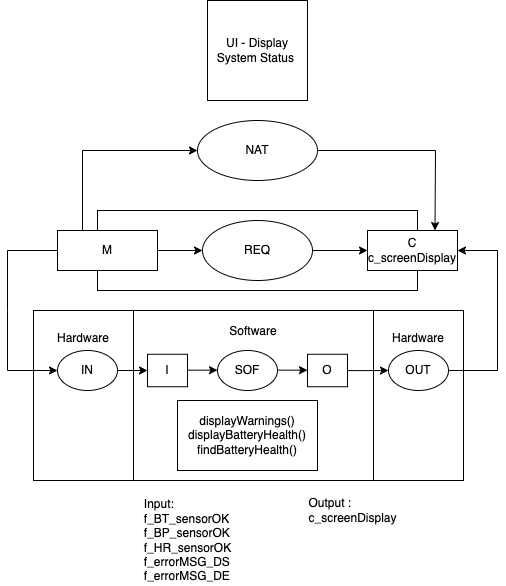

The diagram above was exported from draw.io. Its source (the exported page's mxGraphModel, read from the mxfile embedded in the PNG):
<mxGraphModel dx="1426" dy="737" grid="1" gridSize="10" guides="1" tooltips="1" connect="1" arrows="1" fold="1" page="1" pageScale="1" pageWidth="827" pageHeight="1169" math="0" shadow="0">
  <root>
    <mxCell id="0" />
    <mxCell id="1" parent="0" />
    <mxCell id="2" value="Hardware&lt;br&gt;&lt;br&gt;&lt;br&gt;&lt;br&gt;&lt;br&gt;&lt;br&gt;&lt;br&gt;&lt;br&gt;&lt;br&gt;" style="rounded=0;whiteSpace=wrap;html=1;" vertex="1" parent="1">
      <mxGeometry x="566" y="630" width="90" height="170" as="geometry" />
    </mxCell>
    <mxCell id="3" value="Hardware&lt;br&gt;&lt;br&gt;&lt;br&gt;&lt;br&gt;&lt;br&gt;&lt;br&gt;&lt;br&gt;&lt;br&gt;&lt;br&gt;" style="rounded=0;whiteSpace=wrap;html=1;" vertex="1" parent="1">
      <mxGeometry x="226" y="630" width="100" height="170" as="geometry" />
    </mxCell>
    <mxCell id="4" value="Software&lt;br&gt;&lt;br&gt;&lt;br&gt;&lt;br&gt;&lt;br&gt;&lt;br&gt;&lt;br&gt;&lt;br&gt;&lt;br&gt;&lt;br&gt;" style="rounded=0;whiteSpace=wrap;html=1;" vertex="1" parent="1">
      <mxGeometry x="326" y="630" width="240" height="170" as="geometry" />
    </mxCell>
    <mxCell id="5" value="NAT&lt;br&gt;" style="ellipse;whiteSpace=wrap;html=1;" vertex="1" parent="1">
      <mxGeometry x="390" y="440" width="120" height="60" as="geometry" />
    </mxCell>
    <mxCell id="6" value="" style="rounded=0;whiteSpace=wrap;html=1;" vertex="1" parent="1">
      <mxGeometry x="290" y="530" width="320" height="80" as="geometry" />
    </mxCell>
    <mxCell id="7" value="M" style="rounded=0;whiteSpace=wrap;html=1;" vertex="1" parent="1">
      <mxGeometry x="250" y="550" width="100" height="40" as="geometry" />
    </mxCell>
    <mxCell id="8" value="REQ" style="ellipse;whiteSpace=wrap;html=1;" vertex="1" parent="1">
      <mxGeometry x="395" y="540" width="110" height="60" as="geometry" />
    </mxCell>
    <mxCell id="9" value="C&lt;br&gt;c_screenDisplay" style="rounded=0;whiteSpace=wrap;html=1;" vertex="1" parent="1">
      <mxGeometry x="560" y="550" width="90" height="40" as="geometry" />
    </mxCell>
    <mxCell id="10" value="" style="endArrow=classic;html=1;rounded=0;exitX=1;exitY=0.5;exitDx=0;exitDy=0;entryX=0;entryY=0.5;entryDx=0;entryDy=0;" edge="1" source="7" target="8" parent="1">
      <mxGeometry width="50" height="50" relative="1" as="geometry">
        <mxPoint x="450" y="710" as="sourcePoint" />
        <mxPoint x="500" y="660" as="targetPoint" />
      </mxGeometry>
    </mxCell>
    <mxCell id="11" value="" style="endArrow=classic;html=1;rounded=0;exitX=1;exitY=0.5;exitDx=0;exitDy=0;entryX=0;entryY=0.5;entryDx=0;entryDy=0;" edge="1" source="8" target="9" parent="1">
      <mxGeometry width="50" height="50" relative="1" as="geometry">
        <mxPoint x="450" y="710" as="sourcePoint" />
        <mxPoint x="500" y="660" as="targetPoint" />
      </mxGeometry>
    </mxCell>
    <mxCell id="12" value="" style="endArrow=classic;html=1;rounded=0;exitX=0;exitY=0.5;exitDx=0;exitDy=0;" edge="1" source="7" parent="1">
      <mxGeometry width="50" height="50" relative="1" as="geometry">
        <mxPoint x="320" y="670" as="sourcePoint" />
        <mxPoint x="250" y="690" as="targetPoint" />
        <Array as="points">
          <mxPoint x="200" y="570" />
          <mxPoint x="200" y="630" />
          <mxPoint x="200" y="690" />
        </Array>
      </mxGeometry>
    </mxCell>
    <mxCell id="13" value="IN" style="ellipse;whiteSpace=wrap;html=1;" vertex="1" parent="1">
      <mxGeometry x="250" y="670" width="60" height="40" as="geometry" />
    </mxCell>
    <mxCell id="14" value="" style="endArrow=classic;html=1;rounded=0;exitX=1;exitY=0.5;exitDx=0;exitDy=0;" edge="1" source="13" target="15" parent="1">
      <mxGeometry width="50" height="50" relative="1" as="geometry">
        <mxPoint x="450" y="680" as="sourcePoint" />
        <mxPoint x="370" y="695" as="targetPoint" />
      </mxGeometry>
    </mxCell>
    <mxCell id="15" value="I" style="rounded=0;whiteSpace=wrap;html=1;" vertex="1" parent="1">
      <mxGeometry x="340" y="673.75" width="40" height="32.5" as="geometry" />
    </mxCell>
    <mxCell id="16" value="SOF" style="ellipse;whiteSpace=wrap;html=1;" vertex="1" parent="1">
      <mxGeometry x="410" y="670" width="60" height="40" as="geometry" />
    </mxCell>
    <mxCell id="17" value="OUT" style="ellipse;whiteSpace=wrap;html=1;" vertex="1" parent="1">
      <mxGeometry x="581" y="670" width="60" height="40" as="geometry" />
    </mxCell>
    <mxCell id="18" value="" style="edgeStyle=orthogonalEdgeStyle;rounded=0;orthogonalLoop=1;jettySize=auto;html=1;" edge="1" source="19" target="17" parent="1">
      <mxGeometry relative="1" as="geometry" />
    </mxCell>
    <mxCell id="19" value="O" style="rounded=0;whiteSpace=wrap;html=1;" vertex="1" parent="1">
      <mxGeometry x="500" y="673.75" width="40" height="32.5" as="geometry" />
    </mxCell>
    <mxCell id="20" value="" style="endArrow=classic;html=1;rounded=0;exitX=1;exitY=0.5;exitDx=0;exitDy=0;" edge="1" parent="1">
      <mxGeometry width="50" height="50" relative="1" as="geometry">
        <mxPoint x="380" y="689.6600000000003" as="sourcePoint" />
        <mxPoint x="410" y="689.6600000000003" as="targetPoint" />
      </mxGeometry>
    </mxCell>
    <mxCell id="21" value="" style="endArrow=classic;html=1;rounded=0;exitX=1;exitY=0.5;exitDx=0;exitDy=0;" edge="1" parent="1">
      <mxGeometry width="50" height="50" relative="1" as="geometry">
        <mxPoint x="470" y="689.6600000000003" as="sourcePoint" />
        <mxPoint x="500" y="689.6600000000003" as="targetPoint" />
      </mxGeometry>
    </mxCell>
    <mxCell id="22" value="" style="endArrow=classic;html=1;rounded=0;exitX=1;exitY=0.5;exitDx=0;exitDy=0;entryX=1;entryY=0.5;entryDx=0;entryDy=0;" edge="1" source="17" target="9" parent="1">
      <mxGeometry width="50" height="50" relative="1" as="geometry">
        <mxPoint x="450" y="590" as="sourcePoint" />
        <mxPoint x="670" y="570" as="targetPoint" />
        <Array as="points">
          <mxPoint x="690" y="690" />
          <mxPoint x="690" y="570" />
        </Array>
      </mxGeometry>
    </mxCell>
    <mxCell id="23" value="" style="endArrow=classic;html=1;rounded=0;entryX=0;entryY=0.5;entryDx=0;entryDy=0;exitX=0.25;exitY=0;exitDx=0;exitDy=0;" edge="1" source="7" target="5" parent="1">
      <mxGeometry width="50" height="50" relative="1" as="geometry">
        <mxPoint x="450" y="640" as="sourcePoint" />
        <mxPoint x="500" y="590" as="targetPoint" />
        <Array as="points">
          <mxPoint x="275" y="470" />
        </Array>
      </mxGeometry>
    </mxCell>
    <mxCell id="24" value="" style="endArrow=classic;html=1;rounded=0;exitX=1;exitY=0.5;exitDx=0;exitDy=0;entryX=0.75;entryY=0;entryDx=0;entryDy=0;" edge="1" source="5" target="9" parent="1">
      <mxGeometry width="50" height="50" relative="1" as="geometry">
        <mxPoint x="450" y="510" as="sourcePoint" />
        <mxPoint x="500" y="460" as="targetPoint" />
        <Array as="points">
          <mxPoint x="628" y="470" />
        </Array>
      </mxGeometry>
    </mxCell>
    <mxCell id="25" value="UI - Display System Status&amp;nbsp;" style="whiteSpace=wrap;html=1;aspect=fixed;" vertex="1" parent="1">
      <mxGeometry x="400" y="320" width="100" height="100" as="geometry" />
    </mxCell>
    <mxCell id="26" value="&lt;div style=&quot;text-align: left&quot;&gt;&lt;span&gt;Input:&amp;nbsp;&lt;/span&gt;&lt;/div&gt;&lt;div style=&quot;text-align: left&quot;&gt;&lt;span&gt;f_BT_sensorOK&lt;/span&gt;&lt;/div&gt;&lt;div style=&quot;text-align: left&quot;&gt;&lt;span&gt;f_BP_sensorOK&lt;/span&gt;&lt;/div&gt;&lt;div style=&quot;text-align: left&quot;&gt;&lt;span&gt;f_HR_sensorOK&lt;/span&gt;&lt;/div&gt;&lt;div style=&quot;text-align: left&quot;&gt;f_errorMSG_DS&lt;/div&gt;&lt;div style=&quot;text-align: left&quot;&gt;f_errorMSG_DE&lt;/div&gt;" style="text;html=1;align=center;verticalAlign=middle;resizable=0;points=[];autosize=1;strokeColor=none;fillColor=none;" vertex="1" parent="1">
      <mxGeometry x="330" y="815" width="100" height="90" as="geometry" />
    </mxCell>
    <mxCell id="27" value="displayWarnings()&lt;br&gt;displayBatteryHealth()&lt;br&gt;findBatteryHealth()" style="rounded=0;whiteSpace=wrap;html=1;" vertex="1" parent="1">
      <mxGeometry x="370" y="720" width="140" height="70" as="geometry" />
    </mxCell>
    <mxCell id="28" value="&lt;div style=&quot;text-align: left&quot;&gt;&lt;span&gt;Output :&lt;/span&gt;&lt;/div&gt;&lt;div style=&quot;text-align: left&quot;&gt;c_screenDisplay&lt;/div&gt;" style="text;html=1;align=center;verticalAlign=middle;resizable=0;points=[];autosize=1;strokeColor=none;fillColor=none;" vertex="1" parent="1">
      <mxGeometry x="495" y="815" width="100" height="30" as="geometry" />
    </mxCell>
  </root>
</mxGraphModel>